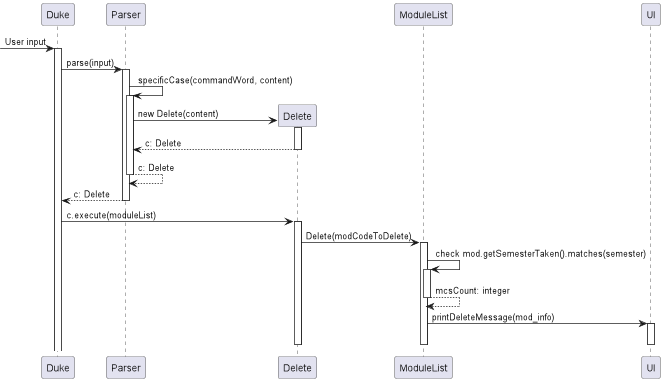

The diagram above was rendered by PlantUML. Its source (embedded in the PNG):
@startuml
[-> Duke: User input
activate Duke
Duke -> Parser: parse(input)
activate Parser
Parser -> Parser: specificCase(commandWord, content)
activate Parser
create Delete
Parser -> Delete: new Delete(content)
activate Delete
return c: Delete
return c: Delete
return c: Delete
deactivate Parser
Duke -> Delete: c.execute(moduleList)
activate Delete
Delete -> ModuleList: Delete(modCodeToDelete)
activate ModuleList
ModuleList -> ModuleList: check mod.getSemesterTaken().matches(semester)
activate ModuleList
return mcsCount: integer
ModuleList -> UI: printDeleteMessage(mod_info)
activate UI
deactivate UI
deactivate ModuleList
deactivate Delete

@enduml